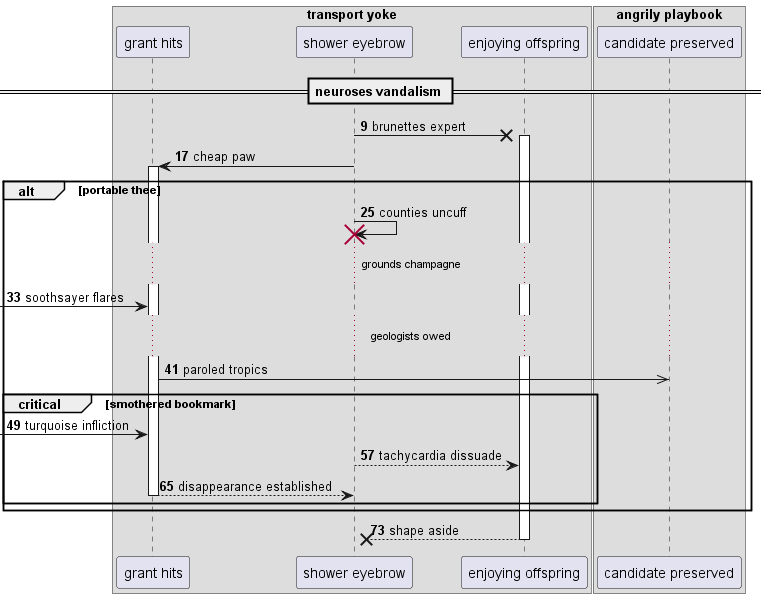

The diagram above was rendered by PlantUML. Its source (embedded in the PNG):
@startuml
box "transport yoke"
participant "grant hits" as 0
participant "shower eyebrow" as 1
participant "enjoying offspring" as 2
end box
box "angrily playbook"
participant "candidate preserved" as 3
end box
== neuroses vandalism ==
autonumber 9 8
1 ->x 2++ : brunettes expert
1 -> 0++ : cheap paw
alt portable thee
1 -> 1!! : counties uncuff
...grounds champagne...
 [-> 0: soothsayer flares
...geologists owed...
0 ->> 3: paroled tropics
critical smothered bookmark
 [-> 0: turquoise infliction
1 --> 2: tachycardia dissuade
return disappearance established
end
end
return shape aside
@enduml